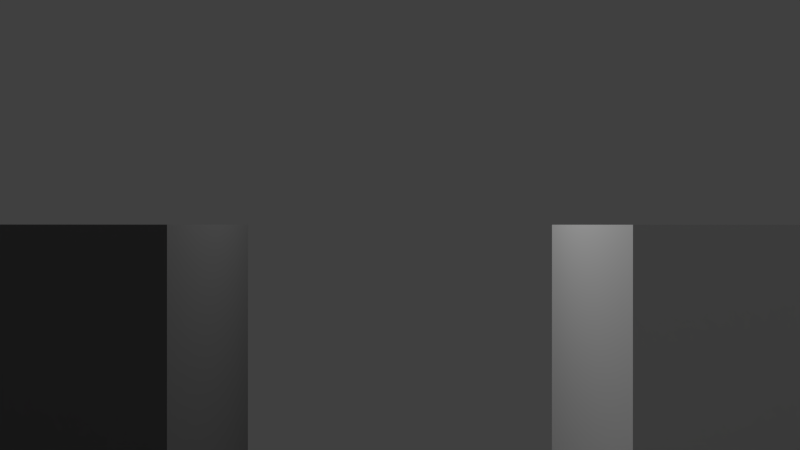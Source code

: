 # Source: 000-Example.blend  (saved by Blender 2.75.0; exported with 4.5.12 LTS)
import bpy
from mathutils import Matrix  # noqa: F401  (used for matrix-valued properties, if any)

bpy.ops.wm.read_factory_settings(use_empty=True)
scene = bpy.context.scene
scene.name = 'Scene'

# ---- collections
col_collection_1 = bpy.data.collections.new('Collection 1'); scene.collection.children.link(col_collection_1)

# ---- materials (node trees are filled in below, after node groups)
mat_texmat_003 = bpy.data.materials.new('TexMat.003')
mat_texmat_003.alpha_threshold = 0.0
mat_texmat_003.use_transparent_shadow = False
mat_texmat_003.diffuse_color = (0.2, 0.2, 0.2, 1.0)
mat_texmat_003.roughness = 0.5
mat_texmat = bpy.data.materials.new('TexMat')
mat_texmat.alpha_threshold = 0.0
mat_texmat.use_transparent_shadow = False
mat_texmat.diffuse_color = (1.0, 1.0, 1.0, 1.0)
mat_texmat.roughness = 0.5
mat_texmat_008 = bpy.data.materials.new('TexMat.008')
mat_texmat_008.alpha_threshold = 0.0
mat_texmat_008.use_transparent_shadow = False
mat_texmat_008.diffuse_color = (0.2, 0.2, 0.2, 1.0)
mat_texmat_008.roughness = 0.5

# ---- material node trees

# ---- world
world_world = bpy.data.worlds.new('World'); scene.world = world_world
world_world.color = (0.05088, 0.05088, 0.05088)
world_world.use_sun_shadow = False
world_world.sun_shadow_jitter_overblur = 0.0
world_world.cycles.sampling_method = 'MANUAL'
world_world.cycles.sample_map_resolution = 256

# ---- cameras
cam_camera = bpy.data.cameras.new('Camera')
cam_camera.clip_end = 100.0
cam_camera.lens = 35.0
cam_camera.sensor_width = 32.0
cam_camera.sensor_height = 18.0
cam_camera.ortho_scale = 7.314
cam_camera.dof.focus_distance = 0.0
cam_camera.dof.aperture_fstop = 128.0

# ---- lights
light_point = bpy.data.lights.new('Point', 'POINT')
light_point.transmission_factor = 0.0
light_point.energy = 100.0
light_point.shadow_buffer_clip_start = 0.5
light_point.shadow_soft_size = 0.1
light_point.shadow_maximum_resolution = 0.006
light_point.use_absolute_resolution = True
light_point.cycles.use_multiple_importance_sampling = False

# ---- meshes
me_cube_003 = bpy.data.meshes.new('Cube.003')
me_cube_003.from_pydata([(-0.45, 1.9, -0.1), (-0.45, 1.9, 0.0), (-0.45, 0.04, 0.0), (-0.45, 0.04, -0.1), (0.45, 0.04, 0.0), (-0.5, 2.0, -0.1), (-0.5, 2.0, 0.0), (0.5, 2.0, 0.0), (0.5, 2.0, -0.1), (0.5, 0.0, 0.0), (0.5, 0.0, -0.1), (-0.5, 0.0, 0.0), (-0.5, 0.0, -0.1), (-0.446, 0.04801, -0.1), (-0.446, 1.892, -0.1), (0.446, 1.892, -0.1), (0.446, 1.892, -0.02984), (-0.446, 1.892, -0.02984), (-0.446, 0.04801, -0.02984), (0.446, 0.04801, -0.02984), (0.446, 0.04801, -0.1), (0.45, 0.04, -0.1), (0.45, 1.9, 0.0), (0.45, 1.9, -0.1)], [], [(0, 1, 2), (3, 2, 4), (5, 6, 7), (8, 7, 9), (10, 9, 11), (12, 11, 6), (13, 14, 15), (16, 17, 18), (15, 14, 17), (15, 16, 19), (13, 18, 17), (20, 19, 18), (21, 4, 22), (23, 22, 1), (3, 12, 5), (21, 23, 8), (10, 12, 3), (0, 5, 8), (3, 0, 2), (21, 3, 4), (8, 5, 7), (10, 8, 9), (12, 10, 11), (5, 12, 6), (20, 13, 15), (19, 16, 18), (16, 15, 17), (20, 15, 19), (14, 13, 17), (13, 20, 18), (23, 21, 22), (0, 23, 1), (0, 3, 5), (10, 21, 8), (21, 10, 3), (23, 0, 8)])
me_cube_003.polygons.foreach_set('use_smooth', [True] * 36)
_k = set([(0, 1), (0, 3), (0, 23), (2, 3), (3, 21), (4, 21), (5, 6), (5, 8), (5, 12), (7, 8), (8, 10), (9, 10), (10, 12), (11, 12), (13, 14), (13, 18), (13, 20), (14, 15), (14, 17), (15, 16), (15, 20), (16, 17), (16, 19), (17, 18), (18, 19), (19, 20), (21, 23), (22, 23)])
me_cube_003.attributes.new('sharp_edge', 'BOOLEAN', 'EDGE').data.foreach_set('value', [ (min(e.vertices), max(e.vertices)) in _k for e in me_cube_003.edges])
_uv = me_cube_003.uv_layers.new(name='UVMap')
_uv.uv.foreach_set('vector', [0.983, 0.5315, 0.983, 0.5769, 0.527, 0.5769, 0.958, 0.468, 0.958, 0.5134, 0.5494, 0.5134, 0.9815, 0.7953, 0.9815, 0.8407, 0.5275, 0.8407, 0.9769, 0.6561, 0.9769, 0.7015, 0.5322, 0.7015, 0.5225, 0.4522, 0.5225, 0.4068, 0.9765, 0.4068, 0.5257, 0.7748, 0.5257, 0.7294, 0.9797, 0.7294, 0.4683, 0.02717, 0.4683, 0.9411, 0.02924, 0.9411, 0.4683, 0.9411, 0.02924, 0.9411, 0.02924, 0.02717, 0.7432, 0.9522, 0.9771, 0.9522, 0.9771, 0.9778, 0.9808, 0.8558, 0.9808, 0.8814, 0.7238, 0.8814, 0.7238, 0.9073, 0.7238, 0.8817, 0.9808, 0.8817, 0.7432, 0.9519, 0.7432, 0.9263, 0.9771, 0.9263, 0.5113, 0.6355, 0.5113, 0.5901, 0.982, 0.5901, 0.5539, 0.3938, 0.5539, 0.3484, 0.9625, 0.3484, 0.4727, 0.02011, 0.4976, 0.000219, 0.4976, 0.995, 0.02509, 0.02011, 0.02509, 0.9452, 0.000219, 0.995, 0.000222, 0.00022, 0.4976, 0.000219, 0.4727, 0.02011, 0.4727, 0.9452, 0.4976, 0.995, 0.000219, 0.995, 0.527, 0.5315, 0.983, 0.5315, 0.527, 0.5769, 0.5494, 0.468, 0.958, 0.468, 0.5494, 0.5134, 0.5275, 0.7953, 0.9815, 0.7953, 0.5275, 0.8407, 0.5322, 0.6561, 0.9769, 0.6561, 0.5322, 0.7015, 0.9765, 0.4522, 0.5225, 0.4522, 0.9765, 0.4068, 0.9797, 0.7748, 0.5257, 0.7748, 0.9797, 0.7294, 0.02924, 0.02717, 0.4683, 0.02717, 0.02924, 0.9411, 0.4683, 0.02717, 0.4683, 0.9411, 0.02924, 0.02717, 0.7432, 0.9778, 0.7432, 0.9522, 0.9771, 0.9778, 0.7238, 0.8558, 0.9808, 0.8558, 0.7238, 0.8814, 0.9808, 0.9073, 0.7238, 0.9073, 0.9808, 0.8817, 0.9771, 0.9519, 0.7432, 0.9519, 0.9771, 0.9263, 0.982, 0.6355, 0.5113, 0.6355, 0.982, 0.5901, 0.9625, 0.3938, 0.5539, 0.3938, 0.9625, 0.3484, 0.4727, 0.9452, 0.4727, 0.02011, 0.4976, 0.995, 0.000222, 0.00022, 0.02509, 0.02011, 0.000219, 0.995, 0.02509, 0.02011, 0.000222, 0.00022, 0.4727, 0.02011, 0.02509, 0.9452, 0.4727, 0.9452, 0.000219, 0.995])
me_cube_003.use_remesh_preserve_volume = False
me_cube_003.use_remesh_preserve_attributes = False
me_cube_003.use_mirror_vertex_groups = False
me_cube_003.update()
me_cube_003.normals_split_custom_set([tuple(v) for v in zip(*[iter([1.0, 0.0, 0.0, 1.0, 0.0, 0.0, 1.0, 0.0, 0.0, 0.0, 1.0, 0.0, 0.0, 1.0, 0.0, 0.0, 1.0, 0.0, 0.0, 1.0, 0.0, 0.0, 1.0, 0.0, 0.0, 1.0, 0.0, 1.0, 0.0, 0.0, 1.0, 0.0, 0.0, 1.0, 0.0, 0.0, 0.0, -1.0, 0.0, 0.0, -1.0, 0.0, 0.0, -1.0, 0.0, -1.0, 0.0, 0.0, -1.0, 0.0, 0.0, -1.0, 0.0, 0.0, 0.0, 0.0, -1.0, 0.0, 0.0, -1.0, 0.0, 0.0, -1.0, -1.122e-06, 0.0, 1.0, -1.123e-06, 0.0, 1.0, -1.12e-06, 0.0, 1.0, 0.0, 1.0, 0.0, 0.0, 1.0, 0.0, 0.0, 1.0, 0.0, 1.0, 0.0, 0.0, 1.0, 0.0, 0.0, 1.0, 0.0, 0.0, -1.0, 0.0, 0.0, -1.0, 0.0, 0.0, -1.0, 0.0, 0.0, 0.0, -1.0, 0.0, 0.0, -1.0, 0.0, 0.0, -1.0, 0.0, -1.0, 0.0, 0.0, -1.0, 0.0, 0.0, -1.0, 0.0, 0.0, 0.0, -1.0, 0.0, 0.0, -1.0, 0.0, 0.0, -1.0, 0.0, 0.0, 0.0, -1.0, 0.0, 0.0, -1.0, 0.0, 0.0, -1.0, -3.251e-10, 0.0, -1.0, -3.414e-08, 0.0, -1.0, -1.676e-08, 0.0, -1.0, 0.0, 0.0, -1.0, 0.0, 0.0, -1.0, 0.0, 0.0, -1.0, 0.0, 0.0, -1.0, 0.0, 0.0, -1.0, -1.676e-08, 0.0, -1.0, 1.0, 0.0, 0.0, 1.0, 0.0, 0.0, 1.0, 0.0, 0.0, 0.0, 1.0, 0.0, 0.0, 1.0, 0.0, 0.0, 1.0, 0.0, 0.0, 1.0, 0.0, 0.0, 1.0, 0.0, 0.0, 1.0, 0.0, 1.0, 0.0, 0.0, 1.0, 0.0, 0.0, 1.0, 0.0, 0.0, 0.0, -1.0, 0.0, 0.0, -1.0, 0.0, 0.0, -1.0, 0.0, -1.0, 0.0, 0.0, -1.0, 0.0, 0.0, -1.0, 0.0, 0.0, 0.0, 0.0, -1.0, 0.0, 0.0, -1.0, 0.0, 0.0, -1.0, -1.119e-06, 0.0, 1.0, -1.122e-06, 0.0, 1.0, -1.12e-06, 0.0, 1.0, 0.0, 1.0, 0.0, 0.0, 1.0, 0.0, 0.0, 1.0, 0.0, 1.0, 0.0, 0.0, 1.0, 0.0, 0.0, 1.0, 0.0, 0.0, -1.0, 0.0, 0.0, -1.0, 0.0, 0.0, -1.0, 0.0, 0.0, 0.0, -1.0, 0.0, 0.0, -1.0, 0.0, 0.0, -1.0, 0.0, -1.0, 0.0, 0.0, -1.0, 0.0, 0.0, -1.0, 0.0, 0.0, 0.0, -1.0, 0.0, 0.0, -1.0, 0.0, 0.0, -1.0, 0.0, 0.0, 0.0, -1.0, 0.0, 0.0, -1.0, 0.0, 0.0, -1.0, 0.0, 0.0, -1.0, -3.251e-10, 0.0, -1.0, -1.676e-08, 0.0, -1.0, -3.251e-10, 0.0, -1.0, 0.0, 0.0, -1.0, 0.0, 0.0, -1.0, -3.414e-08, 0.0, -1.0, 0.0, 0.0, -1.0, -1.676e-08, 0.0, -1.0])] * 3)])
me_cube_002 = bpy.data.meshes.new('Cube.002')
me_cube_002.from_pydata([(-1.0, -1.0, -1.0), (-1.0, -1.0, 1.0), (-1.0, 1.0, -1.0), (-1.0, 1.0, 1.0), (1.0, -1.0, -1.0), (1.0, -1.0, 1.0), (1.0, 1.0, -1.0), (1.0, 1.0, 1.0)], [], [(1, 3, 2, 0), (3, 7, 6, 2), (7, 5, 4, 6), (5, 1, 0, 4), (0, 2, 6, 4), (5, 7, 3, 1)])
me_cube_002.materials.append(mat_texmat_003)
me_cube_002.use_remesh_preserve_volume = False
me_cube_002.use_remesh_preserve_attributes = False
me_cube_002.use_mirror_vertex_groups = False
me_cube_002.update()
me_cube_001 = bpy.data.meshes.new('Cube.001')
me_cube_001.from_pydata([(-1.0, -1.0, -1.0), (-1.0, -1.0, 1.0), (-1.0, 1.0, -1.0), (-1.0, 1.0, 1.0), (1.0, -1.0, -1.0), (1.0, -1.0, 1.0), (1.0, 1.0, -1.0), (1.0, 1.0, 1.0)], [], [(1, 3, 2, 0), (3, 7, 6, 2), (7, 5, 4, 6), (5, 1, 0, 4), (0, 2, 6, 4), (5, 7, 3, 1)])
me_cube_001.materials.append(mat_texmat)
me_cube_001.use_remesh_preserve_volume = False
me_cube_001.use_remesh_preserve_attributes = False
me_cube_001.use_mirror_vertex_groups = False
me_cube_001.update()
me_cube = bpy.data.meshes.new('Cube')
me_cube.from_pydata([(1.0, 1.0, -1.0), (1.0, -1.0, -1.0), (-1.0, -1.0, -1.0), (-1.0, 1.0, -1.0), (1.0, 1.0, 1.0), (1.0, -1.0, 1.0), (-1.0, -1.0, 1.0), (-1.0, 1.0, 1.0)], [], [(0, 1, 2, 3), (4, 7, 6, 5), (0, 4, 5, 1), (1, 5, 6, 2), (2, 6, 7, 3), (4, 0, 3, 7)])
me_cube.materials.append(mat_texmat_008)
me_cube.use_remesh_preserve_volume = False
me_cube.use_remesh_preserve_attributes = False
me_cube.use_mirror_vertex_groups = False
me_cube.update()

# ---- objects
ob_point = bpy.data.objects.new('Point', light_point)
ob_cube_003 = bpy.data.objects.new('Cube.003', me_cube_003)
ob_cube_002 = bpy.data.objects.new('Cube.002', me_cube_002)
ob_cube_001 = bpy.data.objects.new('Cube.001', me_cube_001)
ob_cube = bpy.data.objects.new('Cube', me_cube)
ob_camera = bpy.data.objects.new('Camera', cam_camera)

# ---- transforms, parenting, visibility, modifiers, constraints
ob_point.location = (0.0, 0.0, 4.0)
ob_point.lineart.crease_threshold = 0.0
ob_cube_003.location = (3.5, 1.0, 0.0)
ob_cube_003.rotation_euler = (1.571, -0.0, 0.0)
ob_cube_003.lineart.crease_threshold = 0.0
ob_cube_002.location = (0.0, 3.0, -0.5)
ob_cube_002.scale = (4.0, 2.0, 0.5)
ob_cube_002.lineart.crease_threshold = 0.0
ob_cube_001.location = (-2.0, 0.0, 1.0)
ob_cube_001.lineart.crease_threshold = 0.0
ob_cube.location = (2.0, -4.47e-08, 1.0)
ob_cube.lock_rotations_4d = False
ob_cube.empty_display_type = 'ARROWS'
ob_cube.lineart.crease_threshold = 0.0
ob_camera.location = (0.0, 4.756, 2.0)
ob_camera.rotation_euler = (4.712, 3.142, 0.0)
ob_camera.lock_rotations_4d = False
ob_camera.empty_display_type = 'ARROWS'
ob_camera.color = (0.0, 0.0, 0.0, 0.0)
ob_camera.display_type = 'WIRE'
ob_camera.lineart.crease_threshold = 0.0

# ---- collection membership
col_collection_1.objects.link(ob_point)
col_collection_1.objects.link(ob_cube_003)
col_collection_1.objects.link(ob_cube_002)
col_collection_1.objects.link(ob_cube_001)
col_collection_1.objects.link(ob_cube)
col_collection_1.objects.link(ob_camera)

# ---- scene / render settings (as saved in the file)
scene.camera = ob_camera
scene.frame_start = 1; scene.frame_end = 250; scene.frame_set(8)
scene.render.engine = 'BLENDER_EEVEE_NEXT'
scene.render.resolution_percentage = 50
scene.render.dither_intensity = 0.0
scene.cycles.use_denoising = False
scene.cycles.samples = 10
scene.cycles.sampling_pattern = 'TABULATED_SOBOL'
scene.cycles.light_sampling_threshold = 0.0
scene.cycles.use_adaptive_sampling = False
scene.cycles.use_light_tree = False
scene.cycles.blur_glossy = 0.0
scene.cycles.pixel_filter_type = 'GAUSSIAN'
scene.cycles.sample_clamp_indirect = 0.0
scene.view_settings.view_transform = 'Standard'
bpy.context.view_layer.update()
